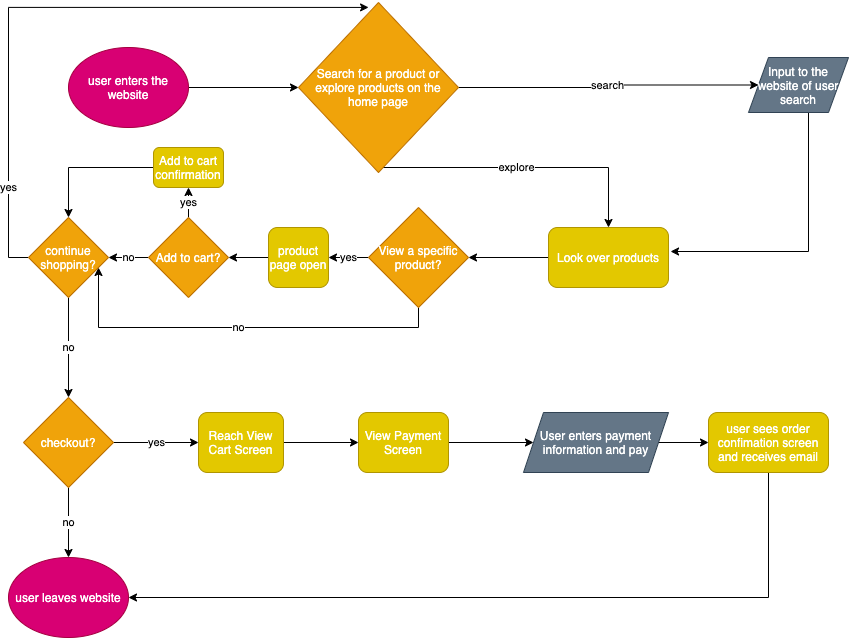

The diagram above was exported from draw.io. Its source (the exported page's mxGraphModel, read from the mxfile embedded in the PNG):
<mxGraphModel dx="1915" dy="1829" grid="1" gridSize="10" guides="1" tooltips="1" connect="1" arrows="1" fold="1" page="1" pageScale="1" pageWidth="850" pageHeight="1100" math="0" shadow="0">
  <root>
    <mxCell id="0" />
    <mxCell id="1" parent="0" />
    <mxCell id="5" style="edgeStyle=orthogonalEdgeStyle;rounded=0;orthogonalLoop=1;jettySize=auto;html=1;entryX=0;entryY=0.5;entryDx=0;entryDy=0;" edge="1" parent="1" source="2">
      <mxGeometry relative="1" as="geometry">
        <mxPoint x="290" y="80" as="targetPoint" />
      </mxGeometry>
    </mxCell>
    <mxCell id="2" value="user enters the website" style="ellipse;whiteSpace=wrap;html=1;fillColor=#d80073;strokeColor=#A50040;fontColor=#ffffff;" vertex="1" parent="1">
      <mxGeometry x="60" y="40" width="120" height="80" as="geometry" />
    </mxCell>
    <mxCell id="14" value="search" style="edgeStyle=orthogonalEdgeStyle;rounded=0;orthogonalLoop=1;jettySize=auto;html=1;entryX=0;entryY=0.5;entryDx=0;entryDy=0;" edge="1" parent="1" source="4" target="7">
      <mxGeometry relative="1" as="geometry" />
    </mxCell>
    <mxCell id="15" value="explore" style="edgeStyle=orthogonalEdgeStyle;rounded=0;orthogonalLoop=1;jettySize=auto;html=1;exitX=0.5;exitY=1;exitDx=0;exitDy=0;entryX=0.5;entryY=0;entryDx=0;entryDy=0;" edge="1" parent="1" source="4" target="10">
      <mxGeometry x="-0.0351" relative="1" as="geometry">
        <Array as="points">
          <mxPoint x="370" y="160" />
          <mxPoint x="600" y="160" />
        </Array>
        <mxPoint x="1" as="offset" />
      </mxGeometry>
    </mxCell>
    <mxCell id="4" value="Search for a product or explore products on the home page" style="rhombus;whiteSpace=wrap;html=1;fillColor=#f0a30a;strokeColor=#BD7000;fontColor=#ffffff;" vertex="1" parent="1">
      <mxGeometry x="290" y="-5" width="160" height="170" as="geometry" />
    </mxCell>
    <mxCell id="16" style="edgeStyle=orthogonalEdgeStyle;rounded=0;orthogonalLoop=1;jettySize=auto;html=1;entryX=1.017;entryY=0.4;entryDx=0;entryDy=0;entryPerimeter=0;" edge="1" parent="1" source="7" target="10">
      <mxGeometry relative="1" as="geometry">
        <Array as="points">
          <mxPoint x="800" y="244" />
        </Array>
      </mxGeometry>
    </mxCell>
    <mxCell id="7" value="Input to the website of user search" style="shape=parallelogram;perimeter=parallelogramPerimeter;whiteSpace=wrap;html=1;fixedSize=1;fillColor=#647687;strokeColor=#314354;fontColor=#ffffff;" vertex="1" parent="1">
      <mxGeometry x="740" y="50" width="100" height="55" as="geometry" />
    </mxCell>
    <mxCell id="18" style="edgeStyle=orthogonalEdgeStyle;rounded=0;orthogonalLoop=1;jettySize=auto;html=1;exitX=0;exitY=0.5;exitDx=0;exitDy=0;" edge="1" parent="1" source="10" target="17">
      <mxGeometry relative="1" as="geometry" />
    </mxCell>
    <mxCell id="10" value="Look over products" style="rounded=1;whiteSpace=wrap;html=1;fillColor=#e3c800;strokeColor=#B09500;fontColor=#ffffff;" vertex="1" parent="1">
      <mxGeometry x="540" y="220" width="120" height="60" as="geometry" />
    </mxCell>
    <mxCell id="20" value="yes" style="edgeStyle=orthogonalEdgeStyle;rounded=0;orthogonalLoop=1;jettySize=auto;html=1;exitX=0;exitY=0.5;exitDx=0;exitDy=0;entryX=1;entryY=0.5;entryDx=0;entryDy=0;" edge="1" parent="1" source="17" target="19">
      <mxGeometry relative="1" as="geometry" />
    </mxCell>
    <mxCell id="29" value="no" style="edgeStyle=orthogonalEdgeStyle;rounded=0;orthogonalLoop=1;jettySize=auto;html=1;exitX=0.5;exitY=1;exitDx=0;exitDy=0;" edge="1" parent="1" source="17" target="25">
      <mxGeometry relative="1" as="geometry">
        <Array as="points">
          <mxPoint x="410" y="320" />
          <mxPoint x="90" y="320" />
        </Array>
      </mxGeometry>
    </mxCell>
    <mxCell id="17" value="View a specific product?" style="rhombus;whiteSpace=wrap;html=1;fillColor=#f0a30a;strokeColor=#BD7000;fontColor=#ffffff;" vertex="1" parent="1">
      <mxGeometry x="360" y="200" width="100" height="100" as="geometry" />
    </mxCell>
    <mxCell id="22" value="" style="edgeStyle=orthogonalEdgeStyle;rounded=0;orthogonalLoop=1;jettySize=auto;html=1;" edge="1" parent="1" source="19" target="21">
      <mxGeometry relative="1" as="geometry" />
    </mxCell>
    <mxCell id="19" value="product page open" style="rounded=1;whiteSpace=wrap;html=1;fillColor=#e3c800;strokeColor=#B09500;fontColor=#ffffff;" vertex="1" parent="1">
      <mxGeometry x="260" y="220" width="60" height="60" as="geometry" />
    </mxCell>
    <mxCell id="24" value="yes" style="edgeStyle=orthogonalEdgeStyle;rounded=0;orthogonalLoop=1;jettySize=auto;html=1;" edge="1" parent="1" source="21" target="23">
      <mxGeometry relative="1" as="geometry" />
    </mxCell>
    <mxCell id="28" value="no" style="edgeStyle=orthogonalEdgeStyle;rounded=0;orthogonalLoop=1;jettySize=auto;html=1;" edge="1" parent="1" source="21" target="25">
      <mxGeometry relative="1" as="geometry" />
    </mxCell>
    <mxCell id="21" value="Add to cart?" style="rhombus;whiteSpace=wrap;html=1;fillColor=#f0a30a;strokeColor=#BD7000;fontColor=#ffffff;" vertex="1" parent="1">
      <mxGeometry x="140" y="210" width="80" height="80" as="geometry" />
    </mxCell>
    <mxCell id="26" style="edgeStyle=orthogonalEdgeStyle;rounded=0;orthogonalLoop=1;jettySize=auto;html=1;entryX=0.5;entryY=0;entryDx=0;entryDy=0;" edge="1" parent="1" source="23" target="25">
      <mxGeometry relative="1" as="geometry" />
    </mxCell>
    <mxCell id="23" value="Add to cart confirmation" style="rounded=1;whiteSpace=wrap;html=1;fillColor=#e3c800;strokeColor=#B09500;fontColor=#ffffff;" vertex="1" parent="1">
      <mxGeometry x="145" y="140" width="70" height="40" as="geometry" />
    </mxCell>
    <mxCell id="30" value="yes" style="edgeStyle=orthogonalEdgeStyle;rounded=0;orthogonalLoop=1;jettySize=auto;html=1;entryX=0.438;entryY=0.029;entryDx=0;entryDy=0;entryPerimeter=0;" edge="1" parent="1" source="25" target="4">
      <mxGeometry x="-0.7144" relative="1" as="geometry">
        <mxPoint as="targetPoint" />
        <Array as="points">
          <mxPoint y="250" />
          <mxPoint />
        </Array>
        <mxPoint as="offset" />
      </mxGeometry>
    </mxCell>
    <mxCell id="32" value="no" style="edgeStyle=orthogonalEdgeStyle;rounded=0;orthogonalLoop=1;jettySize=auto;html=1;entryX=0.5;entryY=0;entryDx=0;entryDy=0;" edge="1" parent="1" source="25" target="31">
      <mxGeometry relative="1" as="geometry" />
    </mxCell>
    <mxCell id="25" value="continue shopping?" style="rhombus;whiteSpace=wrap;html=1;fillColor=#f0a30a;strokeColor=#BD7000;fontColor=#ffffff;" vertex="1" parent="1">
      <mxGeometry x="20" y="210" width="80" height="80" as="geometry" />
    </mxCell>
    <mxCell id="37" value="yes" style="edgeStyle=orthogonalEdgeStyle;rounded=0;orthogonalLoop=1;jettySize=auto;html=1;" edge="1" parent="1" source="31" target="36">
      <mxGeometry relative="1" as="geometry" />
    </mxCell>
    <mxCell id="47" value="no" style="edgeStyle=orthogonalEdgeStyle;rounded=0;orthogonalLoop=1;jettySize=auto;html=1;" edge="1" parent="1" source="31" target="46">
      <mxGeometry relative="1" as="geometry" />
    </mxCell>
    <mxCell id="31" value="checkout?" style="rhombus;whiteSpace=wrap;html=1;fillColor=#f0a30a;strokeColor=#BD7000;fontColor=#ffffff;" vertex="1" parent="1">
      <mxGeometry x="15" y="390" width="90" height="90" as="geometry" />
    </mxCell>
    <mxCell id="41" value="" style="edgeStyle=orthogonalEdgeStyle;rounded=0;orthogonalLoop=1;jettySize=auto;html=1;" edge="1" parent="1" source="36" target="40">
      <mxGeometry relative="1" as="geometry" />
    </mxCell>
    <mxCell id="36" value="Reach View Cart Screen" style="rounded=1;whiteSpace=wrap;html=1;fillColor=#e3c800;strokeColor=#B09500;fontColor=#ffffff;" vertex="1" parent="1">
      <mxGeometry x="190" y="405" width="85" height="60" as="geometry" />
    </mxCell>
    <mxCell id="43" value="" style="edgeStyle=orthogonalEdgeStyle;rounded=0;orthogonalLoop=1;jettySize=auto;html=1;" edge="1" parent="1" source="40" target="42">
      <mxGeometry relative="1" as="geometry" />
    </mxCell>
    <mxCell id="40" value="View Payment Screen" style="rounded=1;whiteSpace=wrap;html=1;fillColor=#e3c800;strokeColor=#B09500;fontColor=#ffffff;" vertex="1" parent="1">
      <mxGeometry x="350" y="405" width="90" height="60" as="geometry" />
    </mxCell>
    <mxCell id="49" value="" style="edgeStyle=orthogonalEdgeStyle;rounded=0;orthogonalLoop=1;jettySize=auto;html=1;" edge="1" parent="1" source="42" target="48">
      <mxGeometry relative="1" as="geometry" />
    </mxCell>
    <mxCell id="42" value="User enters payment information and pay" style="shape=parallelogram;perimeter=parallelogramPerimeter;whiteSpace=wrap;html=1;fixedSize=1;fillColor=#647687;strokeColor=#314354;fontColor=#ffffff;" vertex="1" parent="1">
      <mxGeometry x="515" y="405" width="145" height="60" as="geometry" />
    </mxCell>
    <mxCell id="46" value="user leaves website" style="ellipse;whiteSpace=wrap;html=1;fillColor=#d80073;strokeColor=#A50040;fontColor=#ffffff;" vertex="1" parent="1">
      <mxGeometry y="550" width="120" height="80" as="geometry" />
    </mxCell>
    <mxCell id="50" style="edgeStyle=orthogonalEdgeStyle;rounded=0;orthogonalLoop=1;jettySize=auto;html=1;entryX=1;entryY=0.5;entryDx=0;entryDy=0;" edge="1" parent="1" source="48" target="46">
      <mxGeometry relative="1" as="geometry">
        <Array as="points">
          <mxPoint x="760" y="590" />
        </Array>
      </mxGeometry>
    </mxCell>
    <mxCell id="48" value="user sees order confimation screen&lt;br&gt;and receives email" style="rounded=1;whiteSpace=wrap;html=1;fillColor=#e3c800;strokeColor=#B09500;fontColor=#ffffff;" vertex="1" parent="1">
      <mxGeometry x="700" y="405" width="120" height="60" as="geometry" />
    </mxCell>
  </root>
</mxGraphModel>